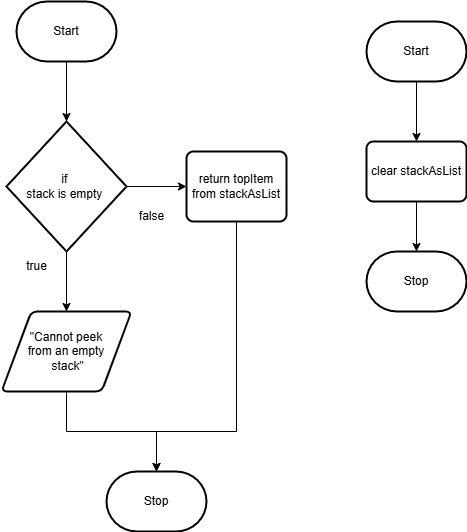

The diagram above was exported from draw.io. Its source (the exported page's mxGraphModel, read from the mxfile embedded in the PNG):
<mxGraphModel dx="1248" dy="682" grid="1" gridSize="10" guides="1" tooltips="1" connect="1" arrows="1" fold="1" page="1" pageScale="1" pageWidth="827" pageHeight="1169" math="0" shadow="0">
  <root>
    <mxCell id="0" />
    <mxCell id="1" parent="0" />
    <mxCell id="4" value="" style="edgeStyle=none;html=1;" edge="1" parent="1" source="2" target="3">
      <mxGeometry relative="1" as="geometry" />
    </mxCell>
    <mxCell id="2" value="Start" style="strokeWidth=2;html=1;shape=mxgraph.flowchart.terminator;whiteSpace=wrap;" vertex="1" parent="1">
      <mxGeometry x="50" y="40" width="100" height="60" as="geometry" />
    </mxCell>
    <mxCell id="6" value="" style="edgeStyle=none;html=1;" edge="1" parent="1" source="3" target="5">
      <mxGeometry relative="1" as="geometry" />
    </mxCell>
    <mxCell id="13" value="" style="edgeStyle=orthogonalEdgeStyle;rounded=0;html=1;" edge="1" parent="1" source="3" target="12">
      <mxGeometry relative="1" as="geometry" />
    </mxCell>
    <mxCell id="3" value="if&amp;nbsp;&lt;br&gt;stack is empty&amp;nbsp;" style="strokeWidth=2;html=1;shape=mxgraph.flowchart.decision;whiteSpace=wrap;" vertex="1" parent="1">
      <mxGeometry x="40" y="160" width="120" height="130" as="geometry" />
    </mxCell>
    <mxCell id="11" style="edgeStyle=orthogonalEdgeStyle;html=1;entryX=0.5;entryY=0;entryDx=0;entryDy=0;entryPerimeter=0;rounded=0;" edge="1" parent="1" source="5" target="10">
      <mxGeometry relative="1" as="geometry" />
    </mxCell>
    <mxCell id="5" value="&quot;Cannot peek &lt;br&gt;from an empty&lt;br&gt;&amp;nbsp;stack&quot;" style="shape=parallelogram;html=1;strokeWidth=2;perimeter=parallelogramPerimeter;whiteSpace=wrap;rounded=1;arcSize=12;size=0.23;" vertex="1" parent="1">
      <mxGeometry x="35" y="350" width="130" height="80" as="geometry" />
    </mxCell>
    <mxCell id="7" value="true" style="text;html=1;align=center;verticalAlign=middle;resizable=0;points=[];autosize=1;strokeColor=none;fillColor=none;" vertex="1" parent="1">
      <mxGeometry x="50" y="290" width="40" height="30" as="geometry" />
    </mxCell>
    <mxCell id="10" value="Stop" style="strokeWidth=2;html=1;shape=mxgraph.flowchart.terminator;whiteSpace=wrap;" vertex="1" parent="1">
      <mxGeometry x="140" y="510" width="100" height="60" as="geometry" />
    </mxCell>
    <mxCell id="15" style="edgeStyle=orthogonalEdgeStyle;rounded=0;html=1;entryX=0.5;entryY=0;entryDx=0;entryDy=0;entryPerimeter=0;" edge="1" parent="1" source="12" target="10">
      <mxGeometry relative="1" as="geometry">
        <Array as="points">
          <mxPoint x="270" y="470" />
          <mxPoint x="190" y="470" />
        </Array>
      </mxGeometry>
    </mxCell>
    <mxCell id="12" value="return topItem from stackAsList" style="rounded=1;whiteSpace=wrap;html=1;absoluteArcSize=1;arcSize=14;strokeWidth=2;" vertex="1" parent="1">
      <mxGeometry x="220" y="190" width="100" height="70" as="geometry" />
    </mxCell>
    <mxCell id="14" value="false" style="text;html=1;align=center;verticalAlign=middle;resizable=0;points=[];autosize=1;strokeColor=none;fillColor=none;" vertex="1" parent="1">
      <mxGeometry x="160" y="240" width="50" height="30" as="geometry" />
    </mxCell>
    <mxCell id="18" value="" style="edgeStyle=orthogonalEdgeStyle;rounded=0;html=1;" edge="1" parent="1" source="16" target="17">
      <mxGeometry relative="1" as="geometry" />
    </mxCell>
    <mxCell id="16" value="Start" style="strokeWidth=2;html=1;shape=mxgraph.flowchart.terminator;whiteSpace=wrap;" vertex="1" parent="1">
      <mxGeometry x="400" y="60" width="100" height="60" as="geometry" />
    </mxCell>
    <mxCell id="20" value="" style="edgeStyle=orthogonalEdgeStyle;rounded=0;html=1;" edge="1" parent="1" source="17" target="19">
      <mxGeometry relative="1" as="geometry" />
    </mxCell>
    <mxCell id="17" value="clear stackAsList" style="rounded=1;whiteSpace=wrap;html=1;absoluteArcSize=1;arcSize=14;strokeWidth=2;" vertex="1" parent="1">
      <mxGeometry x="400" y="180" width="100" height="60" as="geometry" />
    </mxCell>
    <mxCell id="19" value="Stop" style="strokeWidth=2;html=1;shape=mxgraph.flowchart.terminator;whiteSpace=wrap;" vertex="1" parent="1">
      <mxGeometry x="400" y="290" width="100" height="60" as="geometry" />
    </mxCell>
  </root>
</mxGraphModel>